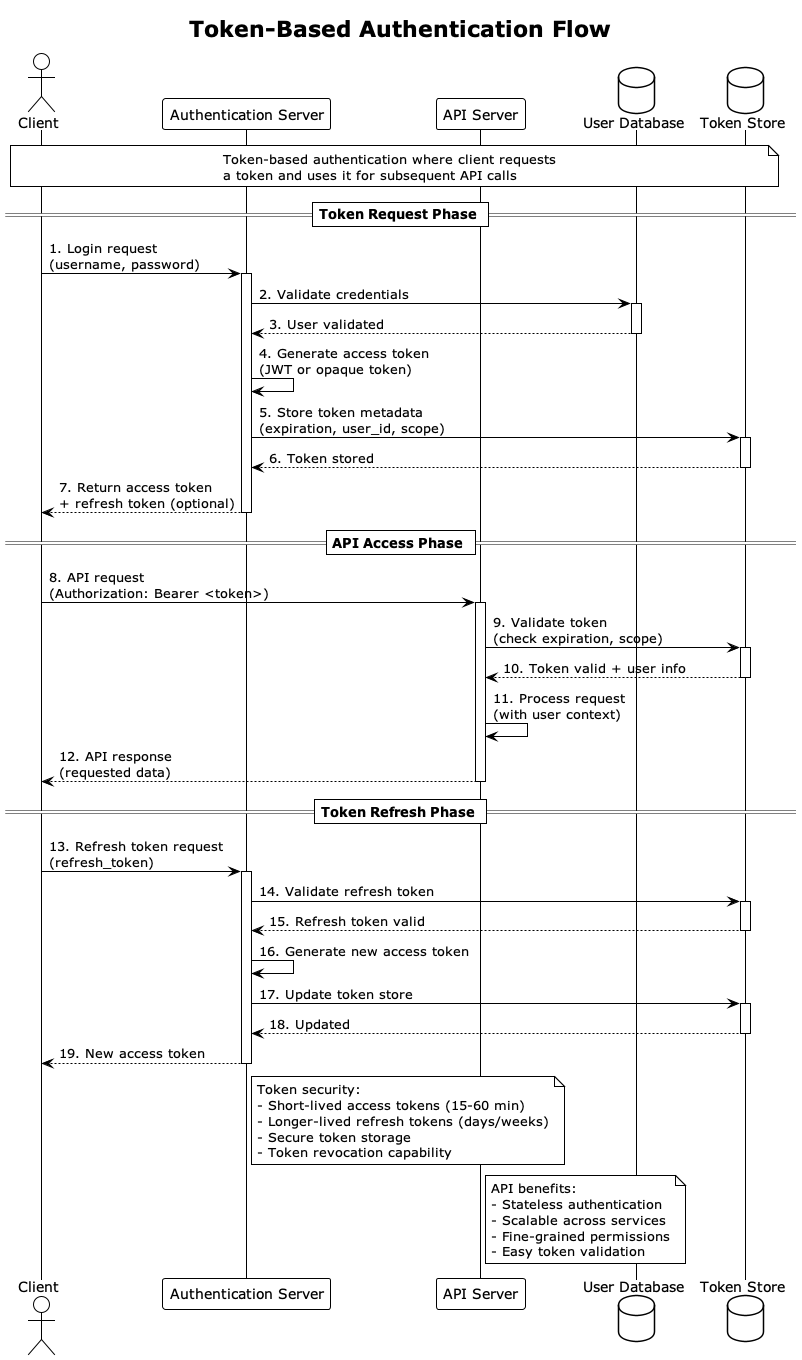

The diagram above was rendered by PlantUML. Its source (embedded in the PNG):
@startuml
!theme plain
title Token-Based Authentication Flow

actor "Client" as client
participant "Authentication Server" as auth
participant "API Server" as api
database "User Database" as db
database "Token Store" as tokens

note over client, tokens
  Token-based authentication where client requests
  a token and uses it for subsequent API calls
end note

== Token Request Phase ==

client -> auth: 1. Login request\n(username, password)
activate auth

auth -> db: 2. Validate credentials
activate db
db --> auth: 3. User validated
deactivate db

auth -> auth: 4. Generate access token\n(JWT or opaque token)

auth -> tokens: 5. Store token metadata\n(expiration, user_id, scope)
activate tokens
tokens --> auth: 6. Token stored
deactivate tokens

auth --> client: 7. Return access token\n+ refresh token (optional)
deactivate auth

== API Access Phase ==

client -> api: 8. API request\n(Authorization: Bearer <token>)
activate api

api -> tokens: 9. Validate token\n(check expiration, scope)
activate tokens
tokens --> api: 10. Token valid + user info
deactivate tokens

api -> api: 11. Process request\n(with user context)

api --> client: 12. API response\n(requested data)
deactivate api

== Token Refresh Phase ==

client -> auth: 13. Refresh token request\n(refresh_token)
activate auth

auth -> tokens: 14. Validate refresh token
activate tokens
tokens --> auth: 15. Refresh token valid
deactivate tokens

auth -> auth: 16. Generate new access token

auth -> tokens: 17. Update token store
activate tokens
tokens --> auth: 18. Updated
deactivate tokens

auth --> client: 19. New access token
deactivate auth

note right of auth
  Token security:
  - Short-lived access tokens (15-60 min)
  - Longer-lived refresh tokens (days/weeks)
  - Secure token storage
  - Token revocation capability
end note

note right of api
  API benefits:
  - Stateless authentication
  - Scalable across services
  - Fine-grained permissions
  - Easy token validation
end note

@enduml